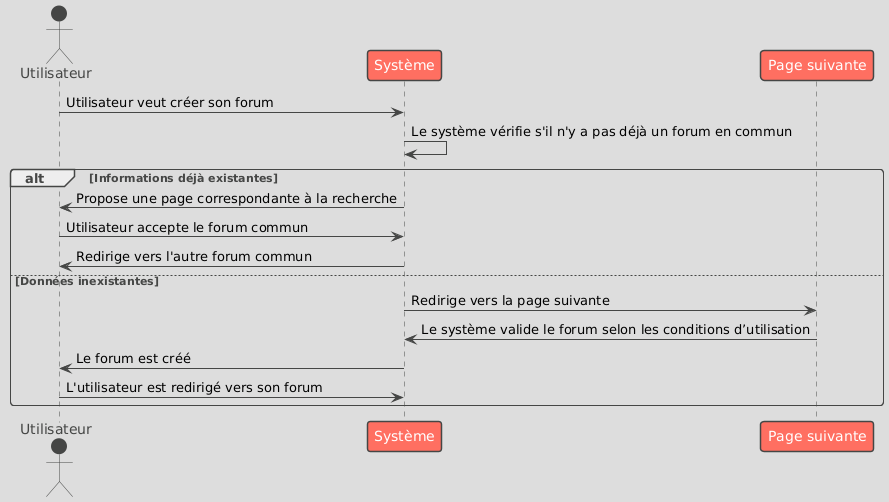

The diagram above was rendered by PlantUML. Its source (embedded in the PNG):
@startuml
!theme toy
actor Utilisateur
participant "Système" as Systeme
participant "Page suivante" as PageSuivante

Utilisateur -> Systeme: Utilisateur veut créer son forum
Systeme -> Systeme: Le système vérifie s'il n'y a pas déjà un forum en commun

alt Informations déjà existantes
    Systeme -> Utilisateur: Propose une page correspondante à la recherche
    Utilisateur -> Systeme: Utilisateur accepte le forum commun
    Systeme -> Utilisateur: Redirige vers l'autre forum commun
else Données inexistantes
    Systeme -> PageSuivante: Redirige vers la page suivante
    PageSuivante -> Systeme: Le système valide le forum selon les conditions d’utilisation
    Systeme -> Utilisateur: Le forum est créé
    Utilisateur -> Systeme: L'utilisateur est redirigé vers son forum
end
@enduml